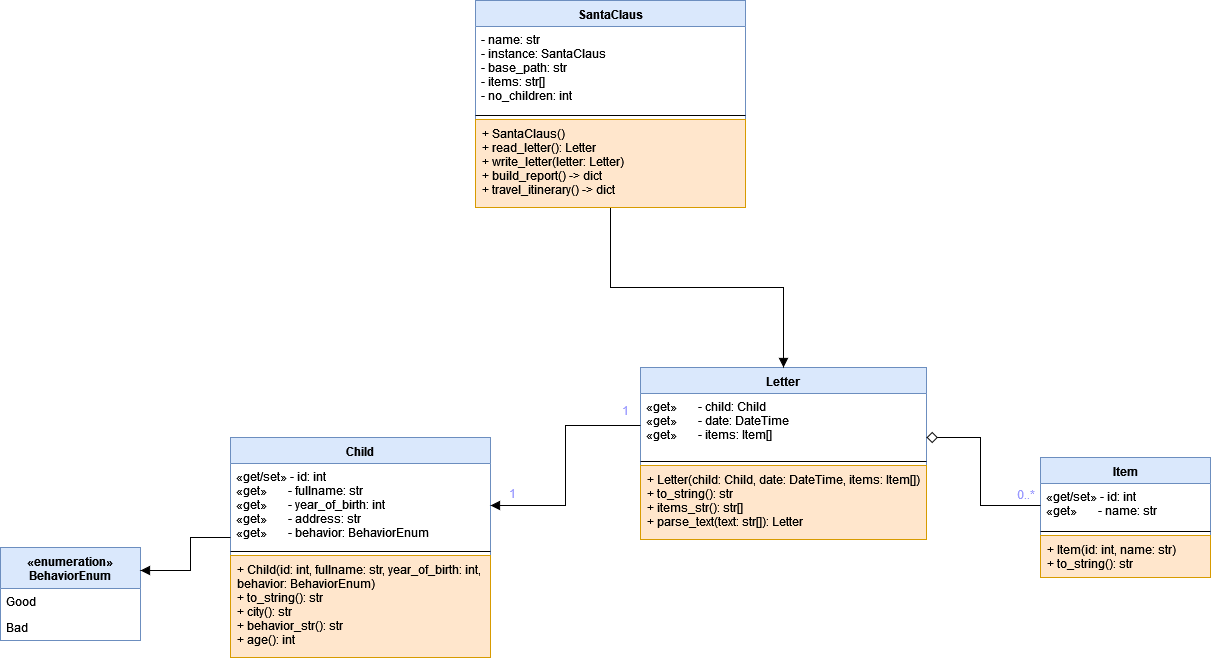

The diagram above was exported from draw.io. Its source (the exported page's mxGraphModel, read from the mxfile embedded in the PNG):
<mxGraphModel dx="1024" dy="404" grid="0" gridSize="10" guides="1" tooltips="1" connect="1" arrows="1" fold="1" page="1" pageScale="1" pageWidth="827" pageHeight="1169" background="#ffffff" math="0" shadow="0">
  <root>
    <mxCell id="0" />
    <mxCell id="1" parent="0" />
    <mxCell id="nXtVgCE6DNVz4oNDG6Ss-6" value="Child" style="swimlane;fontStyle=1;align=center;verticalAlign=top;childLayout=stackLayout;horizontal=1;startSize=26;horizontalStack=0;resizeParent=1;resizeParentMax=0;resizeLast=0;collapsible=1;marginBottom=0;fillColor=#dae8fc;strokeColor=#6c8ebf;" vertex="1" parent="1">
      <mxGeometry x="449" y="652" width="260" height="220" as="geometry" />
    </mxCell>
    <mxCell id="nXtVgCE6DNVz4oNDG6Ss-7" value="«get/set» - id: int&#10;«get»       - fullname: str&#10;«get»       - year_of_birth: int&#10;«get»       - address: str&#10;«get»       - behavior: BehaviorEnum&#10;" style="text;align=left;verticalAlign=top;spacingLeft=4;spacingRight=4;overflow=hidden;rotatable=0;points=[[0,0.5],[1,0.5]];portConstraint=eastwest;" vertex="1" parent="nXtVgCE6DNVz4oNDG6Ss-6">
      <mxGeometry y="26" width="260" height="84" as="geometry" />
    </mxCell>
    <mxCell id="nXtVgCE6DNVz4oNDG6Ss-8" value="" style="line;strokeWidth=1;fillColor=none;align=left;verticalAlign=middle;spacingTop=-1;spacingLeft=3;spacingRight=3;rotatable=0;labelPosition=right;points=[];portConstraint=eastwest;" vertex="1" parent="nXtVgCE6DNVz4oNDG6Ss-6">
      <mxGeometry y="110" width="260" height="8" as="geometry" />
    </mxCell>
    <mxCell id="nXtVgCE6DNVz4oNDG6Ss-9" value="+ Child(id: int, fullname: str, year_of_birth: int,&#10;behavior: BehaviorEnum)&#10;+ to_string(): str&#10;+ city(): str&#10;+ behavior_str(): str&#10;+ age(): int&#10;" style="text;align=left;verticalAlign=top;spacingLeft=4;spacingRight=4;overflow=hidden;rotatable=0;points=[[0,0.5],[1,0.5]];portConstraint=eastwest;fillColor=#ffe6cc;strokeColor=#d79b00;" vertex="1" parent="nXtVgCE6DNVz4oNDG6Ss-6">
      <mxGeometry y="118" width="260" height="102" as="geometry" />
    </mxCell>
    <mxCell id="nXtVgCE6DNVz4oNDG6Ss-10" value="&#10;«enumeration»&#10;BehaviorEnum&#10;" style="swimlane;fontStyle=1;childLayout=stackLayout;horizontal=1;startSize=41;fillColor=#dae8fc;horizontalStack=0;resizeParent=1;resizeParentMax=0;resizeLast=0;collapsible=1;marginBottom=0;strokeColor=#6c8ebf;" vertex="1" parent="1">
      <mxGeometry x="219" y="762" width="140" height="93" as="geometry" />
    </mxCell>
    <mxCell id="nXtVgCE6DNVz4oNDG6Ss-11" value="Good" style="text;strokeColor=none;fillColor=none;align=left;verticalAlign=top;spacingLeft=4;spacingRight=4;overflow=hidden;rotatable=0;points=[[0,0.5],[1,0.5]];portConstraint=eastwest;" vertex="1" parent="nXtVgCE6DNVz4oNDG6Ss-10">
      <mxGeometry y="41" width="140" height="26" as="geometry" />
    </mxCell>
    <mxCell id="nXtVgCE6DNVz4oNDG6Ss-12" value="Bad" style="text;strokeColor=none;fillColor=none;align=left;verticalAlign=top;spacingLeft=4;spacingRight=4;overflow=hidden;rotatable=0;points=[[0,0.5],[1,0.5]];portConstraint=eastwest;" vertex="1" parent="nXtVgCE6DNVz4oNDG6Ss-10">
      <mxGeometry y="67" width="140" height="26" as="geometry" />
    </mxCell>
    <mxCell id="nXtVgCE6DNVz4oNDG6Ss-20" style="edgeStyle=orthogonalEdgeStyle;rounded=0;orthogonalLoop=1;jettySize=auto;html=1;entryX=1;entryY=0.25;entryDx=0;entryDy=0;fontColor=#9999FF;endArrow=block;endFill=1;endSize=7;" edge="1" parent="1" source="nXtVgCE6DNVz4oNDG6Ss-7" target="nXtVgCE6DNVz4oNDG6Ss-10">
      <mxGeometry relative="1" as="geometry">
        <Array as="points">
          <mxPoint x="409" y="752" />
          <mxPoint x="409" y="785" />
        </Array>
      </mxGeometry>
    </mxCell>
    <mxCell id="nXtVgCE6DNVz4oNDG6Ss-37" value="Item" style="swimlane;fontStyle=1;align=center;verticalAlign=top;childLayout=stackLayout;horizontal=1;startSize=26;horizontalStack=0;resizeParent=1;resizeParentMax=0;resizeLast=0;collapsible=1;marginBottom=0;fillColor=#dae8fc;strokeColor=#6c8ebf;" vertex="1" parent="1">
      <mxGeometry x="1259" y="672" width="170" height="120" as="geometry">
        <mxRectangle x="1080" y="460" width="49" height="26" as="alternateBounds" />
      </mxGeometry>
    </mxCell>
    <mxCell id="nXtVgCE6DNVz4oNDG6Ss-38" value="«get/set» - id: int&#10;«get»       - name: str" style="text;align=left;verticalAlign=top;spacingLeft=4;spacingRight=4;overflow=hidden;rotatable=0;points=[[0,0.5],[1,0.5]];portConstraint=eastwest;" vertex="1" parent="nXtVgCE6DNVz4oNDG6Ss-37">
      <mxGeometry y="26" width="170" height="44" as="geometry" />
    </mxCell>
    <mxCell id="nXtVgCE6DNVz4oNDG6Ss-39" value="" style="line;strokeWidth=1;fillColor=none;align=left;verticalAlign=middle;spacingTop=-1;spacingLeft=3;spacingRight=3;rotatable=0;labelPosition=right;points=[];portConstraint=eastwest;" vertex="1" parent="nXtVgCE6DNVz4oNDG6Ss-37">
      <mxGeometry y="70" width="170" height="8" as="geometry" />
    </mxCell>
    <mxCell id="nXtVgCE6DNVz4oNDG6Ss-40" value="+ Item(id: int, name: str)&#10;+ to_string(): str&#10;" style="text;align=left;verticalAlign=top;spacingLeft=4;spacingRight=4;overflow=hidden;rotatable=0;points=[[0,0.5],[1,0.5]];portConstraint=eastwest;fillColor=#ffe6cc;strokeColor=#d79b00;" vertex="1" parent="nXtVgCE6DNVz4oNDG6Ss-37">
      <mxGeometry y="78" width="170" height="42" as="geometry" />
    </mxCell>
    <mxCell id="nXtVgCE6DNVz4oNDG6Ss-41" value="Letter" style="swimlane;fontStyle=1;align=center;verticalAlign=top;childLayout=stackLayout;horizontal=1;startSize=26;horizontalStack=0;resizeParent=1;resizeParentMax=0;resizeLast=0;collapsible=1;marginBottom=0;fillColor=#dae8fc;strokeColor=#6c8ebf;" vertex="1" parent="1">
      <mxGeometry x="859" y="582" width="286" height="172" as="geometry" />
    </mxCell>
    <mxCell id="nXtVgCE6DNVz4oNDG6Ss-42" value="«get»       - child: Child&#10;«get»       - date: DateTime&#10;«get»       - items: Item[]&#10;" style="text;align=left;verticalAlign=top;spacingLeft=4;spacingRight=4;overflow=hidden;rotatable=0;points=[[0,0.5],[1,0.5]];portConstraint=eastwest;" vertex="1" parent="nXtVgCE6DNVz4oNDG6Ss-41">
      <mxGeometry y="26" width="286" height="64" as="geometry" />
    </mxCell>
    <mxCell id="nXtVgCE6DNVz4oNDG6Ss-43" value="" style="line;strokeWidth=1;fillColor=none;align=left;verticalAlign=middle;spacingTop=-1;spacingLeft=3;spacingRight=3;rotatable=0;labelPosition=right;points=[];portConstraint=eastwest;" vertex="1" parent="nXtVgCE6DNVz4oNDG6Ss-41">
      <mxGeometry y="90" width="286" height="8" as="geometry" />
    </mxCell>
    <mxCell id="nXtVgCE6DNVz4oNDG6Ss-44" value="+ Letter(child: Child, date: DateTime, items: Item[])&#10;+ to_string(): str&#10;+ items_str(): str[]&#10;+ parse_text(text: str[]): Letter&#10;" style="text;align=left;verticalAlign=top;spacingLeft=4;spacingRight=4;overflow=hidden;rotatable=0;points=[[0,0.5],[1,0.5]];portConstraint=eastwest;fillColor=#ffe6cc;strokeColor=#d79b00;" vertex="1" parent="nXtVgCE6DNVz4oNDG6Ss-41">
      <mxGeometry y="98" width="286" height="74" as="geometry" />
    </mxCell>
    <mxCell id="nXtVgCE6DNVz4oNDG6Ss-59" style="edgeStyle=orthogonalEdgeStyle;rounded=0;jumpStyle=arc;orthogonalLoop=1;jettySize=auto;html=1;entryX=1;entryY=0.688;entryDx=0;entryDy=0;entryPerimeter=0;strokeColor=#000000;fontColor=#9999FF;endArrow=diamond;endFill=0;endSize=9;" edge="1" parent="1" source="nXtVgCE6DNVz4oNDG6Ss-38" target="nXtVgCE6DNVz4oNDG6Ss-42">
      <mxGeometry relative="1" as="geometry">
        <Array as="points">
          <mxPoint x="1199" y="720" />
          <mxPoint x="1199" y="652" />
        </Array>
      </mxGeometry>
    </mxCell>
    <mxCell id="nXtVgCE6DNVz4oNDG6Ss-62" value="0..*" style="text;html=1;resizable=0;points=[];align=center;verticalAlign=middle;labelBackgroundColor=#ffffff;fontColor=#9999FF;" vertex="1" connectable="0" parent="nXtVgCE6DNVz4oNDG6Ss-59">
      <mxGeometry x="-0.798" y="1" relative="1" as="geometry">
        <mxPoint x="3" y="-11" as="offset" />
      </mxGeometry>
    </mxCell>
    <mxCell id="nXtVgCE6DNVz4oNDG6Ss-63" value="&lt;div&gt;1&lt;/div&gt;&lt;div&gt;&lt;br&gt;&lt;/div&gt;" style="text;html=1;resizable=0;points=[];autosize=1;align=left;verticalAlign=top;spacingTop=-4;fontColor=#9999FF;" vertex="1" parent="1">
      <mxGeometry x="726" y="701" width="20" height="30" as="geometry" />
    </mxCell>
    <mxCell id="nXtVgCE6DNVz4oNDG6Ss-64" value="1" style="text;html=1;resizable=0;points=[];autosize=1;align=left;verticalAlign=top;spacingTop=-4;fontColor=#9999FF;" vertex="1" parent="1">
      <mxGeometry x="839" y="618" width="20" height="20" as="geometry" />
    </mxCell>
    <mxCell id="nXtVgCE6DNVz4oNDG6Ss-80" style="edgeStyle=orthogonalEdgeStyle;rounded=0;jumpStyle=arc;orthogonalLoop=1;jettySize=auto;html=1;exitX=0.5;exitY=1;exitDx=0;exitDy=0;entryX=0.5;entryY=0;entryDx=0;entryDy=0;endArrow=block;endFill=1;endSize=7;strokeColor=#000000;strokeWidth=1;fontFamily=Courier New;fontColor=#FFFFFF;" edge="1" parent="1" source="nXtVgCE6DNVz4oNDG6Ss-69" target="nXtVgCE6DNVz4oNDG6Ss-41">
      <mxGeometry relative="1" as="geometry" />
    </mxCell>
    <mxCell id="nXtVgCE6DNVz4oNDG6Ss-69" value="SantaClaus" style="swimlane;fontStyle=1;align=center;verticalAlign=top;childLayout=stackLayout;horizontal=1;startSize=26;horizontalStack=0;resizeParent=1;resizeParentMax=0;resizeLast=0;collapsible=1;marginBottom=0;fillColor=#dae8fc;strokeColor=#6c8ebf;" vertex="1" parent="1">
      <mxGeometry x="694" y="215" width="270" height="207" as="geometry" />
    </mxCell>
    <mxCell id="nXtVgCE6DNVz4oNDG6Ss-70" value="- name: str&#10;- instance: SantaClaus&#10;- base_path: str&#10;- items: str[]&#10;- no_children: int&#10;" style="text;align=left;verticalAlign=top;spacingLeft=4;spacingRight=4;overflow=hidden;rotatable=0;points=[[0,0.5],[1,0.5]];portConstraint=eastwest;" vertex="1" parent="nXtVgCE6DNVz4oNDG6Ss-69">
      <mxGeometry y="26" width="270" height="85" as="geometry" />
    </mxCell>
    <mxCell id="nXtVgCE6DNVz4oNDG6Ss-71" value="" style="line;strokeWidth=1;fillColor=none;align=left;verticalAlign=middle;spacingTop=-1;spacingLeft=3;spacingRight=3;rotatable=0;labelPosition=right;points=[];portConstraint=eastwest;" vertex="1" parent="nXtVgCE6DNVz4oNDG6Ss-69">
      <mxGeometry y="111" width="270" height="8" as="geometry" />
    </mxCell>
    <mxCell id="nXtVgCE6DNVz4oNDG6Ss-72" value="+ SantaClaus()&#10;+ read_letter(): Letter&#10;+ write_letter(letter: Letter)&#10;+ build_report() -&gt; dict&#10;+ travel_itinerary() -&gt; dict&#10;&#10;" style="text;align=left;verticalAlign=top;spacingLeft=4;spacingRight=4;overflow=hidden;rotatable=0;points=[[0,0.5],[1,0.5]];portConstraint=eastwest;fillColor=#ffe6cc;strokeColor=#d79b00;" vertex="1" parent="nXtVgCE6DNVz4oNDG6Ss-69">
      <mxGeometry y="119" width="270" height="88" as="geometry" />
    </mxCell>
    <mxCell id="nXtVgCE6DNVz4oNDG6Ss-75" style="edgeStyle=orthogonalEdgeStyle;rounded=0;jumpStyle=arc;orthogonalLoop=1;jettySize=auto;html=1;endArrow=block;endFill=1;endSize=7;strokeColor=#000000;strokeWidth=1;fontFamily=Courier New;fontColor=#FFFFFF;" edge="1" parent="1" source="nXtVgCE6DNVz4oNDG6Ss-42" target="nXtVgCE6DNVz4oNDG6Ss-7">
      <mxGeometry relative="1" as="geometry">
        <Array as="points">
          <mxPoint x="784" y="640" />
          <mxPoint x="784" y="720" />
        </Array>
      </mxGeometry>
    </mxCell>
  </root>
</mxGraphModel>